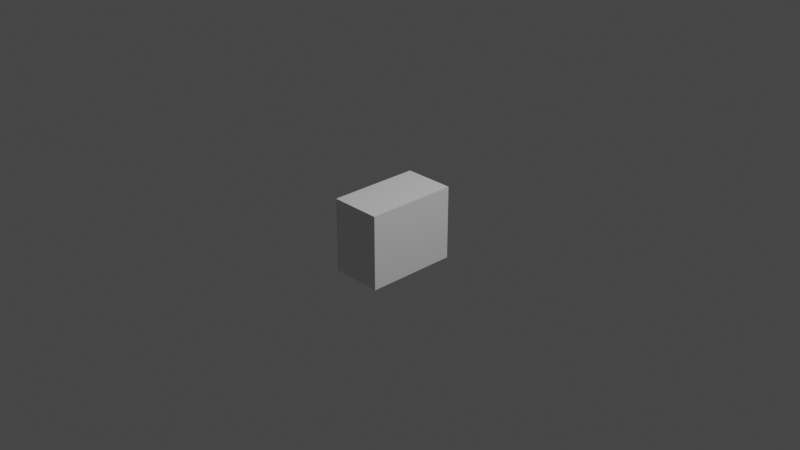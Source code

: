 # Source: Drawers.blend  (saved by Blender 2.90.8; exported with 4.5.12 LTS)
import bpy
from mathutils import Matrix  # noqa: F401  (used for matrix-valued properties, if any)

bpy.ops.wm.read_factory_settings(use_empty=True)
scene = bpy.context.scene
scene.name = 'Scene'

# ---- collections
col_collection = bpy.data.collections.new('Collection'); scene.collection.children.link(col_collection)

# ---- world
world_world = bpy.data.worlds.new('World'); scene.world = world_world
world_world.use_nodes = True; world_world.node_tree.nodes.clear()
_N = world_world.node_tree.nodes; _L = world_world.node_tree.links
n0 = _N.new('ShaderNodeOutputWorld'); n0.name = 'World Output'; n0.location = (300, 300)
n1 = _N.new('ShaderNodeBackground'); n1.name = 'Background'; n1.location = (10, 300)
n1.inputs[0].default_value = (0.05088, 0.05088, 0.05088, 1.0)
_L.new(n1.outputs[0], n0.inputs[0])
n0.is_active_output = True
world_world.color = (0.05088, 0.05088, 0.05088)
world_world.use_sun_shadow = False
world_world.sun_shadow_jitter_overblur = 0.0

# ---- cameras
cam_camera = bpy.data.cameras.new('Camera')
cam_camera.clip_end = 100.0
cam_camera.ortho_scale = 7.314

# ---- lights
light_light = bpy.data.lights.new('Light', 'POINT')
light_light.transmission_factor = 0.0
light_light.energy = 1000.0
light_light.shadow_soft_size = 0.1
light_light.shadow_maximum_resolution = 0.006
light_light.use_absolute_resolution = True

# ---- meshes
me_bottom_drawer = bpy.data.meshes.new('Bottom_Drawer')
me_bottom_drawer.from_pydata([(-0.207, -0.5025, -0.1641), (-0.207, 0.5025, -0.1641), (-0.207, -0.5025, 0.1533), (-0.207, 0.5025, 0.1533), (-0.197, -0.4725, -0.1218), (-0.197, 0.4725, -0.1218), (-0.1721, -0.4502, 0.1226), (-0.1721, 0.4502, 0.1226), (-0.197, 0.5025, -0.1641), (-0.197, -0.5025, -0.1641), (-0.197, 0.5025, 0.1533), (-0.197, -0.5025, 0.1533), (0.3457, 0.4725, -0.1241), (0.3457, -0.4725, -0.1241), (0.3207, 0.4502, 0.1226), (0.3207, -0.4502, 0.1226), (-0.197, -0.4725, 0.1203), (-0.197, 0.4725, 0.1203), (0.3457, -0.4725, 0.1226), (0.3457, 0.4725, 0.1226), (-0.1721, -0.4502, -0.1196), (-0.1721, 0.4502, -0.1196), (0.3207, 0.4502, -0.1196), (0.3207, -0.4502, -0.1196), (-0.2351, -0.06504, 0.06645), (-0.2351, -0.06504, 0.08966), (-0.2351, 0.07496, 0.06645), (-0.2351, 0.07496, 0.08966), (-0.2053, -0.06504, 0.06645), (-0.2053, -0.06504, 0.08966), (-0.2053, 0.07496, 0.06645), (-0.2053, 0.07496, 0.08966), (-0.2301, -0.06004, 0.06645), (-0.2301, -0.06004, 0.08966), (-0.2301, 0.06996, 0.06645), (-0.2301, 0.06996, 0.08966), (-0.2053, -0.06004, 0.06645), (-0.2053, -0.06004, 0.08966), (-0.2053, 0.06996, 0.06645), (-0.2053, 0.06996, 0.08966)], [], [(0, 2, 3, 1), (16, 4, 13, 18), (0, 1, 8, 9), (1, 3, 10, 8), (2, 0, 9, 11), (3, 2, 11, 10), (5, 4, 9, 8), (17, 5, 8, 10), (4, 16, 11, 9), (16, 17, 10, 11), (13, 12, 19, 18), (4, 5, 12, 13), (5, 17, 19, 12), (6, 7, 17, 16), (14, 15, 18, 19), (15, 6, 16, 18), (7, 14, 19, 17), (6, 15, 23, 20), (7, 6, 20, 21), (14, 7, 21, 22), (15, 14, 22, 23), (21, 20, 23, 22), (24, 25, 27, 26), (26, 27, 31, 30), (28, 29, 25, 24), (32, 34, 35, 33), (34, 38, 39, 35), (36, 32, 33, 37), (24, 26, 34, 32), (27, 25, 33, 35), (26, 30, 38, 34), (31, 27, 35, 39), (28, 24, 32, 36), (25, 29, 37, 33)])
_uv = me_bottom_drawer.uv_layers.new(name='UVMap')
_uv.uv.foreach_set('vector', [0.7126, 0.5495, 0.7697, 0.5495, 0.7697, 0.7317, 0.7126, 0.7317, 0.2775, 0.979, 0.2775, 0.9355, 0.3856, 0.9351, 0.3856, 0.9794, 0.2591, 0.7202, 0.2591, 0.9024, 0.2573, 0.9024, 0.2573, 0.7202, 0.6858, 0.1437, 0.6858, 0.2012, 0.684, 0.2012, 0.684, 0.1437, 0.3568, 0.5789, 0.3568, 0.5213, 0.3586, 0.5213, 0.3586, 0.5789, 0.1806, 0.5314, 0.1806, 0.3492, 0.1824, 0.3492, 0.1824, 0.5314, 0.2851, 0.5914, 0.2851, 0.7627, 0.2775, 0.7682, 0.2775, 0.586, 0.3286, 0.5914, 0.2851, 0.5914, 0.2775, 0.586, 0.3345, 0.586, 0.2851, 0.7627, 0.3286, 0.7627, 0.3345, 0.7682, 0.2775, 0.7682, 0.3286, 0.7627, 0.3286, 0.5914, 0.3345, 0.586, 0.3345, 0.7682, 0.8704, 0.3398, 0.8704, 0.5111, 0.8261, 0.5111, 0.8261, 0.3398, 0.0009136, 0.3492, 0.1722, 0.3492, 0.1722, 0.4563, 0.0009136, 0.4563, 0.4767, 0.9719, 0.4767, 0.9284, 0.5848, 0.928, 0.5848, 0.9723, 0.1894, 0.3167, 0.1894, 0.4801, 0.185, 0.4842, 0.185, 0.3127, 0.2877, 0.4801, 0.2877, 0.3167, 0.2922, 0.3127, 0.2922, 0.4842, 0.2877, 0.3167, 0.1894, 0.3167, 0.185, 0.3127, 0.2922, 0.3127, 0.1894, 0.4801, 0.2877, 0.4801, 0.2922, 0.4842, 0.185, 0.4842, 0.9386, 0.9991, 0.9386, 0.9001, 0.9821, 0.9001, 0.9821, 0.9991, 0.8722, 0.735, 0.8722, 0.8982, 0.8287, 0.8982, 0.8287, 0.735, 0.3664, 0.77, 0.3664, 0.869, 0.3229, 0.869, 0.3229, 0.77, 0.4125, 0.7517, 0.4125, 0.915, 0.369, 0.915, 0.369, 0.7517, 0.1642, 0.5562, 0.0009136, 0.5562, 0.0009136, 0.4581, 0.1642, 0.4581, 0.8441, 0.513, 0.8482, 0.513, 0.8482, 0.5383, 0.8441, 0.5383, 0.3766, 0.1906, 0.3808, 0.1906, 0.3808, 0.196, 0.3766, 0.196, 0.3868, 0.196, 0.3826, 0.196, 0.3826, 0.1906, 0.3868, 0.1906, 0.3221, 0.4601, 0.3221, 0.4837, 0.318, 0.4837, 0.318, 0.4601, 0.33, 0.4646, 0.33, 0.4601, 0.3341, 0.4601, 0.3341, 0.4646, 0.33, 0.471, 0.33, 0.4665, 0.3341, 0.4665, 0.3341, 0.471, 0.7926, 0.2958, 0.7926, 0.3212, 0.7917, 0.3203, 0.7917, 0.2968, 0.1604, 0.7485, 0.1604, 0.7231, 0.1613, 0.7241, 0.1613, 0.7476, 0.7926, 0.3212, 0.7872, 0.3212, 0.7872, 0.3203, 0.7917, 0.3203, 0.1657, 0.7485, 0.1604, 0.7485, 0.1613, 0.7476, 0.1657, 0.7476, 0.7872, 0.2958, 0.7926, 0.2958, 0.7917, 0.2968, 0.7872, 0.2968, 0.1604, 0.7231, 0.1657, 0.7231, 0.1657, 0.7241, 0.1613, 0.7241])
me_bottom_drawer.materials.append(None)
me_bottom_drawer.use_remesh_fix_poles = True
me_bottom_drawer.use_remesh_preserve_attributes = False
me_bottom_drawer.use_mirror_vertex_groups = False
me_bottom_drawer.update()
me_middle_drawer = bpy.data.meshes.new('Middle_Drawer')
me_middle_drawer.from_pydata([(-0.207, -0.5025, -0.1555), (-0.207, -0.5025, 0.1527), (-0.207, 0.5025, 0.1527), (-0.207, 0.5025, -0.1555), (-0.197, -0.4725, -0.1224), (-0.1721, -0.4502, 0.122), (-0.1721, 0.4502, 0.122), (-0.197, 0.4725, -0.1224), (-0.197, -0.5025, -0.1555), (-0.197, -0.5025, 0.1527), (-0.197, 0.5025, 0.1527), (-0.197, 0.5025, -0.1555), (0.3457, -0.4725, -0.1248), (0.3207, -0.4502, 0.122), (0.3207, 0.4502, 0.122), (0.3457, 0.4725, -0.1248), (-0.197, -0.4725, 0.1196), (-0.197, 0.4725, 0.1196), (0.3457, -0.4725, 0.122), (0.3457, 0.4725, 0.122), (-0.1721, -0.4502, -0.1164), (-0.1721, 0.4502, -0.1164), (0.3207, -0.4502, -0.1164), (0.3207, 0.4502, -0.1164), (-0.2359, -0.06504, 0.05239), (-0.2359, -0.06504, 0.0756), (-0.2359, 0.07496, 0.05239), (-0.2359, 0.07496, 0.0756), (-0.2061, -0.06504, 0.05239), (-0.2061, -0.06504, 0.0756), (-0.2061, 0.07496, 0.05239), (-0.2061, 0.07496, 0.0756), (-0.2309, -0.06004, 0.05239), (-0.2309, -0.06004, 0.0756), (-0.2309, 0.06996, 0.05239), (-0.2309, 0.06996, 0.0756), (-0.2061, -0.06004, 0.05239), (-0.2061, -0.06004, 0.0756), (-0.2061, 0.06996, 0.05239), (-0.2061, 0.06996, 0.0756)], [], [(0, 1, 2, 3), (1, 0, 8, 9), (3, 2, 10, 11), (0, 3, 11, 8), (2, 1, 9, 10), (4, 16, 9, 8), (17, 7, 11, 10), (7, 4, 8, 11), (16, 17, 10, 9), (12, 15, 19, 18), (7, 17, 19, 15), (4, 7, 15, 12), (16, 4, 12, 18), (5, 6, 17, 16), (14, 13, 18, 19), (13, 5, 16, 18), (6, 14, 19, 17), (5, 13, 22, 20), (6, 5, 20, 21), (14, 6, 21, 23), (13, 14, 23, 22), (21, 20, 22, 23), (24, 25, 27, 26), (26, 27, 31, 30), (28, 29, 25, 24), (32, 34, 35, 33), (34, 38, 39, 35), (36, 32, 33, 37), (24, 26, 34, 32), (27, 25, 33, 35), (26, 30, 38, 34), (31, 27, 35, 39), (28, 24, 32, 36), (25, 29, 37, 33)])
_uv = me_middle_drawer.uv_layers.new(name='UVMap')
_uv.uv.foreach_set('vector', [0.7689, 0.3398, 0.8242, 0.3398, 0.8242, 0.522, 0.7689, 0.522, 0.7512, 0.3517, 0.7512, 0.2958, 0.753, 0.2958, 0.753, 0.3517, 0.7567, 0.2958, 0.7567, 0.3517, 0.7549, 0.3517, 0.7549, 0.2958, 0.5653, 0.6819, 0.5653, 0.8641, 0.5635, 0.8641, 0.5635, 0.6819, 0.1806, 0.7154, 0.1806, 0.5332, 0.1824, 0.5332, 0.1824, 0.7154, 0.7774, 0.7263, 0.8209, 0.7263, 0.8268, 0.7317, 0.7715, 0.7317, 0.8209, 0.555, 0.7774, 0.555, 0.7715, 0.5495, 0.8268, 0.5495, 0.7774, 0.555, 0.7774, 0.7263, 0.7715, 0.7317, 0.7715, 0.5495, 0.8209, 0.7263, 0.8209, 0.555, 0.8268, 0.5495, 0.8268, 0.7317, 0.05673, 0.8618, 0.05673, 0.6904, 0.1011, 0.6904, 0.1011, 0.8618, 0.6187, 0.1488, 0.6187, 0.1923, 0.5106, 0.1927, 0.5106, 0.1484, 0.369, 0.5477, 0.369, 0.3764, 0.4761, 0.3764, 0.4761, 0.5477, 0.9368, 0.9005, 0.9368, 0.944, 0.8287, 0.9444, 0.8287, 0.9001, 0.4717, 0.3705, 0.4717, 0.2071, 0.4762, 0.203, 0.4762, 0.3745, 0.3735, 0.2071, 0.3735, 0.3705, 0.369, 0.3745, 0.369, 0.203, 0.3735, 0.3705, 0.4717, 0.3705, 0.4762, 0.3745, 0.369, 0.3745, 0.4717, 0.2071, 0.3735, 0.2071, 0.369, 0.203, 0.4762, 0.203, 0.1045, 0.9276, 0.2036, 0.9276, 0.2036, 0.9705, 0.1045, 0.9705, 0.3203, 0.77, 0.3203, 0.9333, 0.2775, 0.9333, 0.2775, 0.77, 0.6724, 0.9422, 0.7714, 0.9422, 0.7714, 0.985, 0.6724, 0.985, 0.9169, 0.735, 0.9169, 0.8982, 0.874, 0.8982, 0.874, 0.735, 0.3482, 0.5841, 0.185, 0.5841, 0.185, 0.486, 0.3482, 0.486, 0.8381, 0.513, 0.8422, 0.513, 0.8422, 0.5383, 0.8381, 0.5383, 0.4238, 0.1987, 0.4197, 0.1987, 0.4197, 0.1933, 0.4238, 0.1933, 0.3928, 0.196, 0.3886, 0.196, 0.3886, 0.1906, 0.3928, 0.1906, 0.312, 0.4837, 0.312, 0.4601, 0.3162, 0.4601, 0.3162, 0.4837, 0.4658, 0.1933, 0.4658, 0.1978, 0.4616, 0.1978, 0.4616, 0.1933, 0.3461, 0.4601, 0.3461, 0.4646, 0.342, 0.4646, 0.342, 0.4601, 0.7638, 0.3231, 0.7638, 0.3484, 0.7629, 0.3475, 0.7629, 0.324, 0.1714, 0.5193, 0.1714, 0.5447, 0.1705, 0.5438, 0.1705, 0.5202, 0.7638, 0.3484, 0.7585, 0.3484, 0.7585, 0.3475, 0.7629, 0.3475, 0.166, 0.5193, 0.1714, 0.5193, 0.1705, 0.5202, 0.166, 0.5202, 0.7585, 0.3231, 0.7638, 0.3231, 0.7629, 0.324, 0.7585, 0.324, 0.1714, 0.5447, 0.166, 0.5447, 0.166, 0.5438, 0.1705, 0.5438])
me_middle_drawer.materials.append(None)
me_middle_drawer.use_remesh_fix_poles = True
me_middle_drawer.use_remesh_preserve_attributes = False
me_middle_drawer.use_mirror_vertex_groups = False
me_middle_drawer.update()
me_top_drawer = bpy.data.meshes.new('Top_Drawer')
me_top_drawer.from_pydata([(-0.207, -0.5025, 0.08256), (-0.207, 0.5025, 0.08256), (-0.207, -0.5025, -0.08473), (-0.207, 0.5025, -0.08473), (-0.1721, -0.4502, 0.05051), (-0.1721, 0.4502, 0.05051), (-0.197, -0.4725, -0.05168), (-0.197, 0.4725, -0.05168), (-0.197, -0.5025, 0.08256), (-0.197, 0.5025, 0.08256), (-0.197, -0.5025, -0.08473), (-0.197, 0.5025, -0.08473), (0.3207, -0.4502, 0.05051), (0.3207, 0.4502, 0.05051), (0.3457, -0.4725, -0.05267), (0.3457, 0.4725, -0.05267), (-0.197, -0.4725, 0.04952), (-0.197, 0.4725, 0.04952), (0.3457, -0.4725, 0.05051), (0.3457, 0.4725, 0.05051), (-0.1721, -0.4502, -0.04617), (-0.1721, 0.4502, -0.04617), (0.3207, -0.4502, -0.04617), (0.3207, 0.4502, -0.04617), (-0.2359, -0.06504, 0.00795), (-0.2359, -0.06504, 0.03116), (-0.2359, 0.07496, 0.00795), (-0.2359, 0.07496, 0.03116), (-0.2061, -0.06504, 0.00795), (-0.2061, -0.06504, 0.03116), (-0.2061, 0.07496, 0.00795), (-0.2061, 0.07496, 0.03116), (-0.2309, -0.06004, 0.00795), (-0.2309, -0.06004, 0.03116), (-0.2309, 0.06996, 0.00795), (-0.2309, 0.06996, 0.03116), (-0.2061, -0.06004, 0.00795), (-0.2061, -0.06004, 0.03116), (-0.2061, 0.06996, 0.00795), (-0.2061, 0.06996, 0.03116)], [], [(2, 0, 1, 3), (7, 17, 19, 15), (1, 0, 8, 9), (0, 2, 10, 8), (3, 1, 9, 11), (2, 3, 11, 10), (16, 17, 9, 8), (6, 16, 8, 10), (17, 7, 11, 9), (7, 6, 10, 11), (14, 15, 19, 18), (6, 7, 15, 14), (16, 6, 14, 18), (4, 5, 17, 16), (13, 12, 18, 19), (5, 13, 19, 17), (12, 4, 16, 18), (13, 5, 21, 23), (5, 4, 20, 21), (4, 12, 22, 20), (12, 13, 23, 22), (21, 20, 22, 23), (24, 25, 27, 26), (26, 27, 31, 30), (28, 29, 25, 24), (32, 34, 35, 33), (34, 38, 39, 35), (36, 32, 33, 37), (24, 26, 34, 32), (27, 25, 33, 35), (26, 30, 38, 34), (31, 27, 35, 39), (28, 24, 32, 36), (25, 29, 37, 33)])
_uv = me_top_drawer.uv_layers.new(name='UVMap')
_uv.uv.foreach_set('vector', [0.6807, 0.6838, 0.7108, 0.6838, 0.7108, 0.866, 0.6807, 0.866, 0.947, 0.0009136, 0.9652, 0.0009136, 0.9654, 0.109, 0.9468, 0.109, 0.261, 0.9024, 0.261, 0.7202, 0.2628, 0.7202, 0.2628, 0.9024, 0.8537, 0.5433, 0.8537, 0.513, 0.8555, 0.513, 0.8555, 0.5433, 0.8518, 0.513, 0.8518, 0.5433, 0.8501, 0.5433, 0.8501, 0.513, 0.2739, 0.9024, 0.2739, 0.7202, 0.2757, 0.7202, 0.2757, 0.9024, 0.3605, 0.7627, 0.3605, 0.5914, 0.3664, 0.586, 0.3664, 0.7682, 0.3423, 0.7627, 0.3605, 0.7627, 0.3664, 0.7682, 0.3363, 0.7682, 0.3605, 0.5914, 0.3423, 0.5914, 0.3363, 0.586, 0.3664, 0.586, 0.3423, 0.5914, 0.3423, 0.7627, 0.3363, 0.7682, 0.3363, 0.586, 0.9468, 0.2803, 0.9468, 0.109, 0.9654, 0.109, 0.9654, 0.2803, 0.585, 0.3764, 0.585, 0.5477, 0.4779, 0.5477, 0.4779, 0.3764, 0.578, 0.3689, 0.578, 0.3507, 0.6861, 0.3505, 0.6861, 0.369, 0.4062, 0.004949, 0.4062, 0.1682, 0.4017, 0.1723, 0.4017, 0.0009136, 0.5043, 0.1682, 0.5043, 0.004949, 0.5088, 0.0009136, 0.5088, 0.1723, 0.4062, 0.1682, 0.5043, 0.1682, 0.5088, 0.1723, 0.4017, 0.1723, 0.5043, 0.004949, 0.4062, 0.004949, 0.4017, 0.0009136, 0.5088, 0.0009136, 0.9788, 0.5495, 0.9788, 0.6486, 0.9615, 0.6486, 0.9615, 0.5495, 0.9788, 0.6486, 0.9788, 0.8118, 0.9615, 0.8118, 0.9615, 0.6486, 0.4017, 0.1741, 0.5007, 0.1741, 0.5007, 0.1915, 0.4017, 0.1915, 0.1777, 0.5581, 0.1777, 0.7213, 0.1604, 0.7213, 0.1604, 0.5581, 0.478, 0.3663, 0.478, 0.203, 0.5761, 0.203, 0.5761, 0.3663, 0.8321, 0.513, 0.8362, 0.513, 0.8362, 0.5383, 0.8321, 0.5383, 0.4058, 0.1987, 0.4017, 0.1987, 0.4017, 0.1933, 0.4058, 0.1933, 0.3988, 0.196, 0.3946, 0.196, 0.3946, 0.1906, 0.3988, 0.1906, 0.324, 0.4837, 0.324, 0.4601, 0.3281, 0.4601, 0.3281, 0.4837, 0.3401, 0.4601, 0.3401, 0.4646, 0.336, 0.4646, 0.336, 0.4601, 0.342, 0.471, 0.342, 0.4665, 0.3461, 0.4665, 0.3461, 0.471, 0.5079, 0.1741, 0.5079, 0.1995, 0.507, 0.1986, 0.507, 0.175, 0.1729, 0.7231, 0.1729, 0.7485, 0.172, 0.7476, 0.172, 0.7241, 0.5079, 0.1995, 0.5025, 0.1995, 0.5025, 0.1986, 0.507, 0.1986, 0.1675, 0.7231, 0.1729, 0.7231, 0.172, 0.7241, 0.1675, 0.7241, 0.5025, 0.1741, 0.5079, 0.1741, 0.507, 0.175, 0.5025, 0.175, 0.1729, 0.7485, 0.1675, 0.7485, 0.1675, 0.7476, 0.172, 0.7476])
me_top_drawer.materials.append(None)
me_top_drawer.use_remesh_fix_poles = True
me_top_drawer.use_remesh_preserve_attributes = False
me_top_drawer.use_mirror_vertex_groups = False
me_top_drawer.update()
me_main_drawer_compartment = bpy.data.meshes.new('Main_Drawer_Compartment')
me_main_drawer_compartment.from_pydata([(-0.2708, -0.5025, -0.4365), (-0.2708, -0.5025, 0.3668), (-0.2708, 0.5025, -0.4365), (-0.2708, 0.5025, 0.3668), (0.2758, -0.5025, -0.4365), (0.2758, -0.5025, 0.3668), (0.2758, 0.5025, -0.4365), (0.2758, 0.5025, 0.3668), (-0.2708, -0.5025, -0.1223), (-0.2708, -0.5025, 0.1919), (-0.2708, 0.5025, 0.1919), (-0.2708, 0.5025, -0.1223), (0.2758, 0.5025, 0.1919), (0.2758, 0.5025, -0.1223), (0.2758, -0.5025, 0.1919), (0.2758, -0.5025, -0.1223), (-0.2708, -0.4925, -0.4265), (-0.2708, -0.4925, 0.3568), (-0.2708, 0.4925, -0.4265), (-0.2708, 0.4925, 0.3568), (0.2658, -0.4925, -0.4265), (0.2658, -0.4925, 0.3568), (0.2658, 0.4925, -0.4265), (0.2658, 0.4925, 0.3568), (-0.2708, -0.4925, -0.1223), (-0.2708, -0.4925, 0.1919), (-0.2708, 0.4925, 0.1919), (-0.2708, 0.4925, -0.1223), (0.2658, 0.4925, 0.1919), (0.2658, 0.4925, -0.1223), (0.2658, -0.4925, 0.1919), (0.2658, -0.4925, -0.1223)], [], [(10, 3, 7, 12), (12, 7, 5, 14), (2, 6, 4, 0), (7, 3, 1, 5), (14, 5, 1, 9), (4, 15, 8, 0), (15, 14, 9, 8), (6, 13, 15, 4), (13, 12, 14, 15), (2, 11, 13, 6), (11, 10, 12, 13), (26, 28, 23, 19), (28, 30, 21, 23), (18, 16, 20, 22), (23, 21, 17, 19), (30, 25, 17, 21), (20, 16, 24, 31), (31, 24, 25, 30), (22, 20, 31, 29), (29, 31, 30, 28), (18, 22, 29, 27), (27, 29, 28, 26), (2, 0, 16, 18), (1, 3, 19, 17), (9, 1, 17, 25), (11, 2, 18, 27), (0, 8, 24, 16), (8, 9, 25, 24), (3, 10, 26, 19), (10, 11, 27, 26)])
_uv = me_main_drawer_compartment.uv_layers.new(name='UVMap')
_uv.uv.foreach_set('vector', [0.4829, 0.5495, 0.5146, 0.5495, 0.5146, 0.6573, 0.4829, 0.6573, 0.1831, 0.3159, 0.1831, 0.3474, 0.0009136, 0.3474, 0.0009136, 0.3159, 0.3998, 0.1831, 0.292, 0.1831, 0.292, 0.0009136, 0.3998, 0.0009136, 0.185, 0.3108, 0.185, 0.203, 0.3672, 0.203, 0.3672, 0.3108, 0.5106, 0.03263, 0.5106, 0.0009136, 0.6184, 0.0009136, 0.6184, 0.03263, 0.5106, 0.1466, 0.5106, 0.0896, 0.6184, 0.0896, 0.6184, 0.1466, 0.5106, 0.0896, 0.5106, 0.03263, 0.6184, 0.03263, 0.6184, 0.0896, 0.1831, 0.203, 0.1831, 0.2595, 0.0009136, 0.2595, 0.0009136, 0.203, 0.1831, 0.2595, 0.1831, 0.3159, 0.0009136, 0.3159, 0.0009136, 0.2595, 0.369, 0.5495, 0.4259, 0.5495, 0.4259, 0.6573, 0.369, 0.6573, 0.4259, 0.5495, 0.4829, 0.5495, 0.4829, 0.6573, 0.4259, 0.6573, 0.4829, 0.5495, 0.4829, 0.6573, 0.5146, 0.6573, 0.5146, 0.5495, 0.1831, 0.3159, 0.0009136, 0.3159, 0.0009136, 0.3474, 0.1831, 0.3474, 0.3998, 0.1831, 0.3998, 0.0009136, 0.292, 0.0009136, 0.292, 0.1831, 0.185, 0.3108, 0.3672, 0.3108, 0.3672, 0.203, 0.185, 0.203, 0.5106, 0.03263, 0.6184, 0.03263, 0.6184, 0.0009136, 0.5106, 0.0009136, 0.5106, 0.1466, 0.6184, 0.1466, 0.6184, 0.0896, 0.5106, 0.0896, 0.5106, 0.0896, 0.6184, 0.0896, 0.6184, 0.03263, 0.5106, 0.03263, 0.1831, 0.203, 0.0009136, 0.203, 0.0009136, 0.2595, 0.1831, 0.2595, 0.1831, 0.2595, 0.0009136, 0.2595, 0.0009136, 0.3159, 0.1831, 0.3159, 0.369, 0.5495, 0.369, 0.6573, 0.4259, 0.6573, 0.4259, 0.5495, 0.4259, 0.5495, 0.4259, 0.6573, 0.4829, 0.6573, 0.4829, 0.5495, 0.3998, 0.1831, 0.3998, 0.0009136, 0.3998, 0.0009136, 0.3998, 0.1831, 0.3672, 0.203, 0.185, 0.203, 0.185, 0.203, 0.3672, 0.203, 0.6184, 0.03263, 0.6184, 0.0009136, 0.6184, 0.0009136, 0.6184, 0.03263, 0.4259, 0.5495, 0.369, 0.5495, 0.369, 0.5495, 0.4259, 0.5495, 0.6184, 0.1466, 0.6184, 0.0896, 0.6184, 0.0896, 0.6184, 0.1466, 0.6184, 0.0896, 0.6184, 0.03263, 0.6184, 0.03263, 0.6184, 0.0896, 0.5146, 0.5495, 0.4829, 0.5495, 0.4829, 0.5495, 0.5146, 0.5495, 0.4829, 0.5495, 0.4259, 0.5495, 0.4259, 0.5495, 0.4829, 0.5495])
me_main_drawer_compartment.use_remesh_fix_poles = True
me_main_drawer_compartment.use_remesh_preserve_attributes = False
me_main_drawer_compartment.use_mirror_vertex_groups = False
me_main_drawer_compartment.update()

# ---- objects
ob_light = bpy.data.objects.new('Light', light_light)
ob_camera = bpy.data.objects.new('Camera', cam_camera)
ob_drawer_bottom = bpy.data.objects.new('Drawer_Bottom', me_bottom_drawer)
ob_drawer_middle = bpy.data.objects.new('Drawer_Middle', me_middle_drawer)
ob_drawer_top = bpy.data.objects.new('Drawer_Top', me_top_drawer)
ob_main_drawer_compartment = bpy.data.objects.new('Main_Drawer_Compartment', me_main_drawer_compartment)

# ---- transforms, parenting, visibility, modifiers, constraints
ob_light.location = (4.076, 1.005, 5.904)
ob_light.rotation_euler = (0.6503, 0.05522, 1.866)
ob_light.lock_rotations_4d = False
ob_light.empty_display_type = 'ARROWS'
ob_light.color = (0.0, 0.0, 0.0, 0.0)
ob_light.lineart.crease_threshold = 0.0
ob_camera.location = (7.359, -6.926, 4.958)
ob_camera.rotation_euler = (1.109, 0.0, 0.8149)
ob_camera.lock_rotations_4d = False
ob_camera.empty_display_type = 'ARROWS'
ob_camera.color = (0.0, 0.0, 0.0, 0.0)
ob_camera.display_type = 'WIRE'
ob_camera.lineart.crease_threshold = 0.0
ob_drawer_bottom.location = (-0.06412, -0.0927, -0.317)
ob_drawer_bottom.lineart.crease_threshold = 0.0
_c = ob_drawer_bottom.constraints.new('LIMIT_LOCATION'); _c.name = 'Limit Location'
_c.influence = 0.515
_c.use_min_x = True
_c.use_max_x = True
_c.min_x = -0.47
_c.max_x = -0.065
_c.use_transform_limit = True
ob_drawer_middle.location = (-0.06412, -0.0927, -0.002185)
ob_drawer_middle.lineart.crease_threshold = 0.0
_c = ob_drawer_middle.constraints.new('LIMIT_LOCATION'); _c.name = 'Limit Location'
_c.influence = 0.515
_c.use_min_x = True
_c.use_max_x = True
_c.min_x = -0.47
_c.max_x = -0.065
_c.use_transform_limit = True
ob_drawer_top.location = (-0.06412, -0.0927, 0.2399)
ob_drawer_top.lineart.crease_threshold = 0.0
_c = ob_drawer_top.constraints.new('LIMIT_LOCATION'); _c.name = 'Limit Location'
_c.influence = 0.515
_c.use_min_x = True
_c.use_max_x = True
_c.min_x = -0.47
_c.max_x = -0.065
_c.use_transform_limit = True
ob_main_drawer_compartment.location = (0.01221, -0.0927, -0.04429)
ob_main_drawer_compartment.lineart.crease_threshold = 0.0

# ---- collection membership
col_collection.objects.link(ob_light)
col_collection.objects.link(ob_camera)
col_collection.objects.link(ob_drawer_bottom)
col_collection.objects.link(ob_drawer_middle)
col_collection.objects.link(ob_drawer_top)
col_collection.objects.link(ob_main_drawer_compartment)

# ---- scene / render settings (as saved in the file)
scene.camera = ob_camera
scene.frame_start = 1; scene.frame_end = 30; scene.frame_set(1)
scene.render.engine = 'BLENDER_EEVEE_NEXT'
scene.cycles.use_denoising = False
scene.cycles.samples = 128
scene.cycles.sampling_pattern = 'TABULATED_SOBOL'
scene.cycles.use_adaptive_sampling = False
scene.cycles.use_light_tree = False
scene.view_settings.view_transform = 'Filmic'
bpy.context.view_layer.update()
